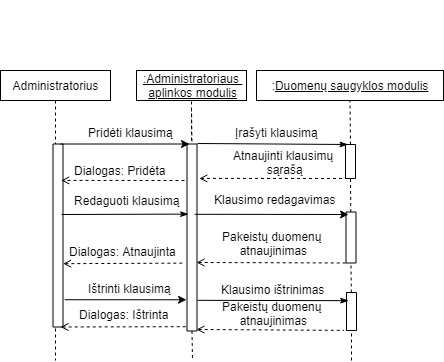

The diagram above was exported from draw.io. Its source (the exported page's mxGraphModel, read from the mxfile embedded in the PNG):
<mxGraphModel dx="1469" dy="403" grid="1" gridSize="10" guides="1" tooltips="1" connect="1" arrows="1" fold="1" page="1" pageScale="1" pageWidth="827" pageHeight="1169" math="0" shadow="0">
  <root>
    <mxCell id="0" />
    <mxCell id="1" parent="0" />
    <mxCell id="u62dXgDXQbyvqBKbDO1r-7" value="&lt;span style=&quot;text-align: left ; white-space: nowrap&quot;&gt;&lt;u&gt;:Administratoriaus &lt;br&gt;aplinkos modulis&lt;/u&gt;&lt;/span&gt;" style="rounded=0;whiteSpace=wrap;html=1;fillColor=none;" parent="1" vertex="1">
      <mxGeometry x="-620" y="110" width="110" height="30" as="geometry" />
    </mxCell>
    <mxCell id="u62dXgDXQbyvqBKbDO1r-9" value="" style="group" parent="1" vertex="1" connectable="0">
      <mxGeometry x="-500" y="40" width="187" height="100" as="geometry" />
    </mxCell>
    <mxCell id="u62dXgDXQbyvqBKbDO1r-2" value=":&lt;u&gt;Duomenų saugyklos modulis&lt;/u&gt;" style="rounded=0;whiteSpace=wrap;html=1;fillColor=none;" parent="u62dXgDXQbyvqBKbDO1r-9" vertex="1">
      <mxGeometry y="70" width="187" height="30" as="geometry" />
    </mxCell>
    <mxCell id="u62dXgDXQbyvqBKbDO1r-25" value="" style="endArrow=none;dashed=1;html=1;entryX=0.5;entryY=1;entryDx=0;entryDy=0;exitX=1;exitY=0.5;exitDx=0;exitDy=0;" parent="1" target="u62dXgDXQbyvqBKbDO1r-7" edge="1">
      <mxGeometry width="50" height="50" relative="1" as="geometry">
        <mxPoint x="-565" y="180" as="sourcePoint" />
        <mxPoint x="-530" y="300" as="targetPoint" />
      </mxGeometry>
    </mxCell>
    <mxCell id="u62dXgDXQbyvqBKbDO1r-101" value="" style="rounded=0;whiteSpace=wrap;html=1;fillColor=#ffffff;rotation=-90;" parent="1" vertex="1">
      <mxGeometry x="-658" y="272" width="187" height="10" as="geometry" />
    </mxCell>
    <mxCell id="u62dXgDXQbyvqBKbDO1r-109" value="" style="rounded=0;whiteSpace=wrap;html=1;fillColor=#ffffff;rotation=-90;" parent="1" vertex="1">
      <mxGeometry x="-423" y="196" width="34" height="10" as="geometry" />
    </mxCell>
    <mxCell id="u62dXgDXQbyvqBKbDO1r-142" value="" style="endArrow=none;dashed=1;html=1;exitX=0;exitY=0.5;exitDx=0;exitDy=0;entryX=1;entryY=0.5;entryDx=0;entryDy=0;" parent="1" target="u62dXgDXQbyvqBKbDO1r-101" edge="1">
      <mxGeometry width="50" height="50" relative="1" as="geometry">
        <mxPoint x="-565" y="148" as="sourcePoint" />
        <mxPoint x="-565" y="185.5" as="targetPoint" />
      </mxGeometry>
    </mxCell>
    <mxCell id="u62dXgDXQbyvqBKbDO1r-150" value="" style="endArrow=none;dashed=1;html=1;exitX=0;exitY=0.5;exitDx=0;exitDy=0;" parent="1" source="u62dXgDXQbyvqBKbDO1r-101" edge="1">
      <mxGeometry width="50" height="50" relative="1" as="geometry">
        <mxPoint x="-564" y="238.5" as="sourcePoint" />
        <mxPoint x="-564" y="400" as="targetPoint" />
      </mxGeometry>
    </mxCell>
    <mxCell id="u62dXgDXQbyvqBKbDO1r-158" value="" style="endArrow=none;dashed=1;html=1;entryX=0;entryY=0.5;entryDx=0;entryDy=0;" parent="1" source="k10ZNpkyHo9znuHSubOV-1" target="u62dXgDXQbyvqBKbDO1r-109" edge="1">
      <mxGeometry width="50" height="50" relative="1" as="geometry">
        <mxPoint x="-407" y="320" as="sourcePoint" />
        <mxPoint x="-407.5" y="235.5" as="targetPoint" />
      </mxGeometry>
    </mxCell>
    <mxCell id="Eo0td91M2NNU_xiJrZ3B-5" value="" style="endArrow=none;dashed=1;html=1;entryX=0.5;entryY=1;entryDx=0;entryDy=0;exitX=1;exitY=0.5;exitDx=0;exitDy=0;" parent="1" source="u62dXgDXQbyvqBKbDO1r-109" target="u62dXgDXQbyvqBKbDO1r-2" edge="1">
      <mxGeometry width="50" height="50" relative="1" as="geometry">
        <mxPoint x="-650" y="415.5" as="sourcePoint" />
        <mxPoint x="-650" y="215.5" as="targetPoint" />
      </mxGeometry>
    </mxCell>
    <mxCell id="YRlVI059RlTUn7pPX59C-3" value="" style="endArrow=none;html=1;exitX=1;exitY=0.25;exitDx=0;exitDy=0;endFill=0;startArrow=classicThin;startFill=1;" parent="1" source="u62dXgDXQbyvqBKbDO1r-109" edge="1">
      <mxGeometry width="50" height="50" relative="1" as="geometry">
        <mxPoint x="-695" y="193" as="sourcePoint" />
        <mxPoint x="-559" y="183" as="targetPoint" />
      </mxGeometry>
    </mxCell>
    <mxCell id="YRlVI059RlTUn7pPX59C-4" value="Įrašyti klausimą" style="text;html=1;resizable=0;points=[];autosize=1;align=left;verticalAlign=top;spacingTop=-4;" parent="1" vertex="1">
      <mxGeometry x="-523" y="163" width="100" height="20" as="geometry" />
    </mxCell>
    <mxCell id="k10ZNpkyHo9znuHSubOV-1" value="" style="rounded=0;whiteSpace=wrap;html=1;fillColor=#ffffff;rotation=-90;" parent="1" vertex="1">
      <mxGeometry x="-431" y="272" width="51" height="10" as="geometry" />
    </mxCell>
    <mxCell id="k10ZNpkyHo9znuHSubOV-2" value="" style="endArrow=none;dashed=1;html=1;entryX=0;entryY=0.5;entryDx=0;entryDy=0;" parent="1" source="k10ZNpkyHo9znuHSubOV-7" target="k10ZNpkyHo9znuHSubOV-1" edge="1">
      <mxGeometry width="50" height="50" relative="1" as="geometry">
        <mxPoint x="-406" y="370" as="sourcePoint" />
        <mxPoint x="-406.5" y="204.5" as="targetPoint" />
      </mxGeometry>
    </mxCell>
    <mxCell id="k10ZNpkyHo9znuHSubOV-3" value="" style="endArrow=none;html=1;endFill=0;verticalAlign=middle;startArrow=classic;startFill=1;entryX=0.624;entryY=0.772;entryDx=0;entryDy=0;entryPerimeter=0;" parent="1" edge="1" target="u62dXgDXQbyvqBKbDO1r-101">
      <mxGeometry width="50" height="50" relative="1" as="geometry">
        <mxPoint x="-408" y="254" as="sourcePoint" />
        <mxPoint x="-556" y="247" as="targetPoint" />
      </mxGeometry>
    </mxCell>
    <mxCell id="k10ZNpkyHo9znuHSubOV-4" value="Klausimo redagavimas" style="text;html=1;resizable=0;points=[];autosize=1;align=left;verticalAlign=top;spacingTop=-4;" parent="1" vertex="1">
      <mxGeometry x="-544" y="230" width="140" height="20" as="geometry" />
    </mxCell>
    <mxCell id="k10ZNpkyHo9znuHSubOV-5" value="" style="endArrow=none;html=1;endFill=0;dashed=1;entryX=0;entryY=0.25;entryDx=0;entryDy=0;startArrow=open;startFill=0;" parent="1" target="k10ZNpkyHo9znuHSubOV-1" edge="1">
      <mxGeometry width="50" height="50" relative="1" as="geometry">
        <mxPoint x="-560" y="302" as="sourcePoint" />
        <mxPoint x="-549" y="193" as="targetPoint" />
      </mxGeometry>
    </mxCell>
    <mxCell id="k10ZNpkyHo9znuHSubOV-6" value="Pakeistų duomenų &lt;br&gt;atnaujinimas" style="text;html=1;resizable=0;points=[];autosize=1;align=center;verticalAlign=top;spacingTop=-4;" parent="1" vertex="1">
      <mxGeometry x="-540" y="267" width="110" height="30" as="geometry" />
    </mxCell>
    <mxCell id="k10ZNpkyHo9znuHSubOV-7" value="" style="rounded=0;whiteSpace=wrap;html=1;fillColor=#ffffff;rotation=-90;" parent="1" vertex="1">
      <mxGeometry x="-424" y="346" width="38" height="10" as="geometry" />
    </mxCell>
    <mxCell id="k10ZNpkyHo9znuHSubOV-8" value="" style="endArrow=none;dashed=1;html=1;entryX=0;entryY=0.5;entryDx=0;entryDy=0;" parent="1" target="k10ZNpkyHo9znuHSubOV-7" edge="1">
      <mxGeometry width="50" height="50" relative="1" as="geometry">
        <mxPoint x="-405" y="400" as="sourcePoint" />
        <mxPoint x="-406.5" y="282.5" as="targetPoint" />
      </mxGeometry>
    </mxCell>
    <mxCell id="Z83Recuybo30HHmfyzkA-1" value="Administratorius" style="rounded=0;whiteSpace=wrap;html=1;fillColor=none;" vertex="1" parent="1">
      <mxGeometry x="-756" y="110" width="110" height="30" as="geometry" />
    </mxCell>
    <mxCell id="Z83Recuybo30HHmfyzkA-2" value="" style="endArrow=none;dashed=1;html=1;exitX=0.5;exitY=1;exitDx=0;exitDy=0;" edge="1" parent="1" source="Z83Recuybo30HHmfyzkA-1">
      <mxGeometry width="50" height="50" relative="1" as="geometry">
        <mxPoint x="-554.5" y="356.5" as="sourcePoint" />
        <mxPoint x="-701" y="400" as="targetPoint" />
      </mxGeometry>
    </mxCell>
    <mxCell id="Z83Recuybo30HHmfyzkA-3" value="" style="rounded=0;whiteSpace=wrap;html=1;fillColor=#ffffff;rotation=-90;" vertex="1" parent="1">
      <mxGeometry x="-790" y="270" width="183" height="10" as="geometry" />
    </mxCell>
    <mxCell id="Z83Recuybo30HHmfyzkA-5" value="" style="endArrow=classic;html=1;exitX=1;exitY=0.75;exitDx=0;exitDy=0;entryX=1;entryY=0.25;entryDx=0;entryDy=0;" edge="1" parent="1" source="Z83Recuybo30HHmfyzkA-3" target="u62dXgDXQbyvqBKbDO1r-101">
      <mxGeometry width="50" height="50" relative="1" as="geometry">
        <mxPoint x="-760" y="480" as="sourcePoint" />
        <mxPoint x="-710" y="430" as="targetPoint" />
      </mxGeometry>
    </mxCell>
    <mxCell id="Z83Recuybo30HHmfyzkA-6" value="Pridėti klausimą" style="text;html=1;resizable=0;points=[];autosize=1;align=left;verticalAlign=top;spacingTop=-4;" vertex="1" parent="1">
      <mxGeometry x="-670" y="163" width="100" height="20" as="geometry" />
    </mxCell>
    <mxCell id="Z83Recuybo30HHmfyzkA-7" value="" style="endArrow=open;html=1;exitX=0;exitY=0.25;exitDx=0;exitDy=0;endFill=0;dashed=1;entryX=0.816;entryY=1.233;entryDx=0;entryDy=0;entryPerimeter=0;" edge="1" parent="1" source="u62dXgDXQbyvqBKbDO1r-109" target="u62dXgDXQbyvqBKbDO1r-101">
      <mxGeometry width="50" height="50" relative="1" as="geometry">
        <mxPoint x="-401.5" y="329.75" as="sourcePoint" />
        <mxPoint x="-420" y="220" as="targetPoint" />
      </mxGeometry>
    </mxCell>
    <mxCell id="Z83Recuybo30HHmfyzkA-9" value="" style="endArrow=open;html=1;endFill=0;dashed=1;entryX=0.801;entryY=0.823;entryDx=0;entryDy=0;entryPerimeter=0;" edge="1" parent="1" target="Z83Recuybo30HHmfyzkA-3">
      <mxGeometry width="50" height="50" relative="1" as="geometry">
        <mxPoint x="-572" y="220" as="sourcePoint" />
        <mxPoint x="-693" y="247" as="targetPoint" />
      </mxGeometry>
    </mxCell>
    <mxCell id="Z83Recuybo30HHmfyzkA-12" value="Atnaujinti klausimų&lt;br&gt;&amp;nbsp;sąrašą" style="text;html=1;resizable=0;points=[];autosize=1;align=center;verticalAlign=top;spacingTop=-4;" vertex="1" parent="1">
      <mxGeometry x="-533" y="186" width="120" height="30" as="geometry" />
    </mxCell>
    <mxCell id="Z83Recuybo30HHmfyzkA-13" value="Dialogas: Pridėta" style="text;html=1;resizable=0;points=[];autosize=1;align=left;verticalAlign=top;spacingTop=-4;" vertex="1" parent="1">
      <mxGeometry x="-684.5" y="201" width="110" height="20" as="geometry" />
    </mxCell>
    <mxCell id="Z83Recuybo30HHmfyzkA-14" value="" style="endArrow=classicThin;html=1;endFill=1;verticalAlign=middle;entryX=0.625;entryY=0.153;entryDx=0;entryDy=0;entryPerimeter=0;" edge="1" parent="1" target="u62dXgDXQbyvqBKbDO1r-101">
      <mxGeometry width="50" height="50" relative="1" as="geometry">
        <mxPoint x="-695" y="254" as="sourcePoint" />
        <mxPoint x="-546" y="257" as="targetPoint" />
      </mxGeometry>
    </mxCell>
    <mxCell id="Z83Recuybo30HHmfyzkA-15" value="Redaguoti klausimą" style="text;html=1;resizable=0;points=[];autosize=1;align=left;verticalAlign=top;spacingTop=-4;" vertex="1" parent="1">
      <mxGeometry x="-684.5" y="230.5" width="120" height="20" as="geometry" />
    </mxCell>
    <mxCell id="Z83Recuybo30HHmfyzkA-16" value="" style="endArrow=none;html=1;endFill=0;dashed=1;entryX=0.363;entryY=-0.164;entryDx=0;entryDy=0;startArrow=open;startFill=0;entryPerimeter=0;exitX=0.346;exitY=1.01;exitDx=0;exitDy=0;exitPerimeter=0;" edge="1" parent="1" source="Z83Recuybo30HHmfyzkA-3" target="u62dXgDXQbyvqBKbDO1r-101">
      <mxGeometry width="50" height="50" relative="1" as="geometry">
        <mxPoint x="-550" y="312" as="sourcePoint" />
        <mxPoint x="-399" y="311.5" as="targetPoint" />
      </mxGeometry>
    </mxCell>
    <mxCell id="Z83Recuybo30HHmfyzkA-18" value="Dialogas: Atnaujinta" style="text;html=1;resizable=0;points=[];autosize=1;align=left;verticalAlign=top;spacingTop=-4;" vertex="1" parent="1">
      <mxGeometry x="-689.5" y="282" width="120" height="20" as="geometry" />
    </mxCell>
    <mxCell id="Z83Recuybo30HHmfyzkA-19" value="" style="endArrow=classic;html=1;exitX=0.149;exitY=1.171;exitDx=0;exitDy=0;exitPerimeter=0;entryX=0.167;entryY=-0.05;entryDx=0;entryDy=0;entryPerimeter=0;" edge="1" parent="1" source="Z83Recuybo30HHmfyzkA-3" target="u62dXgDXQbyvqBKbDO1r-101">
      <mxGeometry width="50" height="50" relative="1" as="geometry">
        <mxPoint x="-686" y="193.5" as="sourcePoint" />
        <mxPoint x="-570" y="322" as="targetPoint" />
      </mxGeometry>
    </mxCell>
    <mxCell id="Z83Recuybo30HHmfyzkA-21" value="Ištrinti klausimą" style="text;html=1;" vertex="1" parent="1">
      <mxGeometry x="-670" y="315" width="70" height="30" as="geometry" />
    </mxCell>
    <mxCell id="Z83Recuybo30HHmfyzkA-23" value="" style="endArrow=none;html=1;endFill=0;startArrow=classicThin;startFill=1;entryX=0.164;entryY=1.058;entryDx=0;entryDy=0;entryPerimeter=0;exitX=0.785;exitY=0.214;exitDx=0;exitDy=0;exitPerimeter=0;" edge="1" parent="1" source="k10ZNpkyHo9znuHSubOV-7" target="u62dXgDXQbyvqBKbDO1r-101">
      <mxGeometry width="50" height="50" relative="1" as="geometry">
        <mxPoint x="-407" y="340" as="sourcePoint" />
        <mxPoint x="-560" y="326" as="targetPoint" />
      </mxGeometry>
    </mxCell>
    <mxCell id="Z83Recuybo30HHmfyzkA-24" value="Klausimo ištrinimas" style="text;html=1;resizable=0;points=[];autosize=1;align=left;verticalAlign=top;spacingTop=-4;" vertex="1" parent="1">
      <mxGeometry x="-537" y="320" width="120" height="20" as="geometry" />
    </mxCell>
    <mxCell id="Z83Recuybo30HHmfyzkA-25" value="" style="endArrow=none;html=1;endFill=0;dashed=1;entryX=0.004;entryY=-0.24;entryDx=0;entryDy=0;startArrow=open;startFill=0;entryPerimeter=0;" edge="1" parent="1" target="k10ZNpkyHo9znuHSubOV-7">
      <mxGeometry width="50" height="50" relative="1" as="geometry">
        <mxPoint x="-560" y="369" as="sourcePoint" />
        <mxPoint x="-399" y="311.5" as="targetPoint" />
      </mxGeometry>
    </mxCell>
    <mxCell id="Z83Recuybo30HHmfyzkA-26" value="Pakeistų duomenų &lt;br&gt;atnaujinimas" style="text;html=1;resizable=0;points=[];autosize=1;align=center;verticalAlign=top;spacingTop=-4;" vertex="1" parent="1">
      <mxGeometry x="-540" y="337" width="110" height="30" as="geometry" />
    </mxCell>
    <mxCell id="Z83Recuybo30HHmfyzkA-27" value="" style="endArrow=none;html=1;endFill=0;dashed=1;entryX=0.023;entryY=0.001;entryDx=0;entryDy=0;startArrow=open;startFill=0;exitX=0;exitY=0.75;exitDx=0;exitDy=0;entryPerimeter=0;" edge="1" parent="1" source="Z83Recuybo30HHmfyzkA-3" target="u62dXgDXQbyvqBKbDO1r-101">
      <mxGeometry width="50" height="50" relative="1" as="geometry">
        <mxPoint x="-550" y="379" as="sourcePoint" />
        <mxPoint x="-402.9" y="379.32000000000005" as="targetPoint" />
      </mxGeometry>
    </mxCell>
    <mxCell id="Z83Recuybo30HHmfyzkA-30" value="Dialogas: Ištrinta" style="text;html=1;resizable=0;points=[];autosize=1;align=left;verticalAlign=top;spacingTop=-4;" vertex="1" parent="1">
      <mxGeometry x="-679.5" y="345" width="100" height="20" as="geometry" />
    </mxCell>
  </root>
</mxGraphModel>